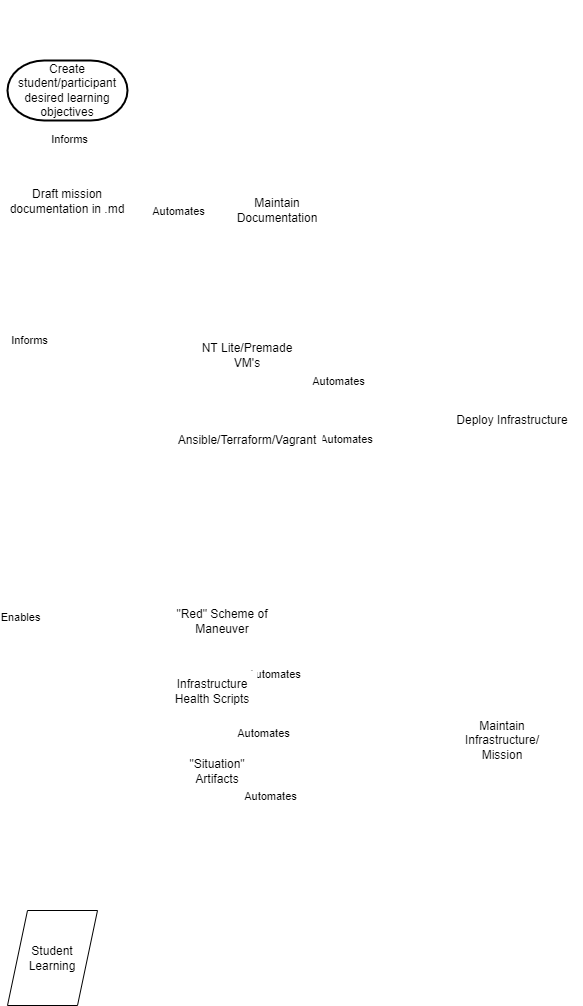

The diagram above was exported from draw.io. Its source (the exported page's mxGraphModel, read from the mxfile embedded in the PNG):
<mxGraphModel dx="623" dy="564" grid="1" gridSize="10" guides="1" tooltips="1" connect="1" arrows="1" fold="1" page="1" pageScale="1" pageWidth="850" pageHeight="1100" math="0" shadow="0">
  <root>
    <mxCell id="0" />
    <mxCell id="1" parent="0" />
    <mxCell id="2" value="&lt;u&gt;&lt;font color=&quot;#ffffff&quot;&gt;1. Building New Mission&lt;/font&gt;&lt;/u&gt;" style="text;html=1;strokeColor=none;fillColor=none;align=center;verticalAlign=middle;whiteSpace=wrap;rounded=0;" vertex="1" parent="1">
      <mxGeometry x="90" y="60" width="130" height="30" as="geometry" />
    </mxCell>
    <mxCell id="8" style="edgeStyle=none;html=1;strokeColor=#FFFFFF;entryX=0.5;entryY=0;entryDx=0;entryDy=0;" edge="1" parent="1" source="3" target="42">
      <mxGeometry relative="1" as="geometry" />
    </mxCell>
    <mxCell id="9" value="Informs" style="edgeLabel;html=1;align=center;verticalAlign=middle;resizable=0;points=[];" vertex="1" connectable="0" parent="8">
      <mxGeometry x="0.415" relative="1" as="geometry">
        <mxPoint x="-27" as="offset" />
      </mxGeometry>
    </mxCell>
    <mxCell id="18" style="edgeStyle=none;html=1;entryX=0;entryY=0.5;entryDx=0;entryDy=0;strokeColor=#FFFFFF;" edge="1" parent="1" source="3" target="17">
      <mxGeometry relative="1" as="geometry" />
    </mxCell>
    <mxCell id="19" value="Automates" style="edgeLabel;html=1;align=center;verticalAlign=middle;resizable=0;points=[];" vertex="1" connectable="0" parent="18">
      <mxGeometry x="-0.5" y="-2" relative="1" as="geometry">
        <mxPoint x="25" y="-2" as="offset" />
      </mxGeometry>
    </mxCell>
    <mxCell id="3" value="&lt;font color=&quot;#000000&quot;&gt;Draft mission documentation in .md&lt;/font&gt;" style="shape=document;whiteSpace=wrap;html=1;boundedLbl=1;fontFamily=Helvetica;fontSize=12;fontColor=default;align=center;strokeColor=none;fillColor=#FFFFFF;" vertex="1" parent="1">
      <mxGeometry x="90" y="240" width="120" height="60" as="geometry" />
    </mxCell>
    <mxCell id="11" style="edgeStyle=none;html=1;entryX=0.5;entryY=0;entryDx=0;entryDy=0;strokeColor=#FFFFFF;exitX=0.5;exitY=1;exitDx=0;exitDy=0;" edge="1" parent="1" source="42" target="35">
      <mxGeometry relative="1" as="geometry" />
    </mxCell>
    <mxCell id="12" value="Enables" style="edgeLabel;html=1;align=center;verticalAlign=middle;resizable=0;points=[];" vertex="1" connectable="0" parent="11">
      <mxGeometry x="0.54" y="-1" relative="1" as="geometry">
        <mxPoint x="-32" y="-1" as="offset" />
      </mxGeometry>
    </mxCell>
    <mxCell id="14" style="edgeStyle=none;html=1;entryX=0.5;entryY=0;entryDx=0;entryDy=0;strokeColor=#FFFFFF;exitX=0.5;exitY=0.88;exitDx=0;exitDy=0;exitPerimeter=0;" edge="1" parent="1" source="4" target="13">
      <mxGeometry relative="1" as="geometry" />
    </mxCell>
    <mxCell id="15" value="Automates" style="edgeLabel;html=1;align=center;verticalAlign=middle;resizable=0;points=[];" vertex="1" connectable="0" parent="14">
      <mxGeometry x="-0.26" y="-2" relative="1" as="geometry">
        <mxPoint as="offset" />
      </mxGeometry>
    </mxCell>
    <mxCell id="4" value="&lt;font color=&quot;#000000&quot;&gt;Ansible/Terraform/Vagrant&lt;/font&gt;" style="strokeWidth=2;html=1;shape=mxgraph.flowchart.multi-document;whiteSpace=wrap;fontFamily=Helvetica;fontSize=12;fontColor=default;align=center;strokeColor=none;fillColor=#FFFFFF;" vertex="1" parent="1">
      <mxGeometry x="255" y="460" width="150" height="80" as="geometry" />
    </mxCell>
    <mxCell id="6" style="edgeStyle=none;html=1;entryX=0.5;entryY=0;entryDx=0;entryDy=0;strokeColor=#FFFFFF;" edge="1" parent="1" source="5" target="3">
      <mxGeometry relative="1" as="geometry" />
    </mxCell>
    <mxCell id="7" value="Informs" style="edgeLabel;html=1;align=center;verticalAlign=middle;resizable=0;points=[];" vertex="1" connectable="0" parent="6">
      <mxGeometry x="-0.3667" y="1" relative="1" as="geometry">
        <mxPoint as="offset" />
      </mxGeometry>
    </mxCell>
    <mxCell id="5" value="Create student/participant desired learning objectives" style="strokeWidth=2;html=1;shape=mxgraph.flowchart.terminator;whiteSpace=wrap;fontFamily=Helvetica;fontSize=12;fontColor=default;align=center;strokeColor=default;fillColor=default;" vertex="1" parent="1">
      <mxGeometry x="90" y="120" width="120" height="60" as="geometry" />
    </mxCell>
    <mxCell id="20" style="edgeStyle=none;html=1;entryX=0.5;entryY=0;entryDx=0;entryDy=0;strokeColor=#FFFFFF;exitX=0.512;exitY=0.897;exitDx=0;exitDy=0;exitPerimeter=0;" edge="1" parent="1" source="10" target="16">
      <mxGeometry relative="1" as="geometry" />
    </mxCell>
    <mxCell id="29" value="Automates" style="edgeLabel;html=1;align=center;verticalAlign=middle;resizable=0;points=[];" vertex="1" connectable="0" parent="20">
      <mxGeometry x="-0.6308" y="2" relative="1" as="geometry">
        <mxPoint x="-2" y="13" as="offset" />
      </mxGeometry>
    </mxCell>
    <mxCell id="28" style="edgeStyle=none;html=1;entryX=0.5;entryY=0;entryDx=0;entryDy=0;strokeColor=#FFFFFF;exitX=0.5;exitY=1;exitDx=0;exitDy=0;" edge="1" parent="1" source="35" target="27">
      <mxGeometry relative="1" as="geometry" />
    </mxCell>
    <mxCell id="10" value="&lt;font color=&quot;#000000&quot;&gt;&quot;Red&quot; Scheme of Maneuver&lt;/font&gt;" style="shape=document;whiteSpace=wrap;html=1;boundedLbl=1;fontFamily=Helvetica;fontSize=12;fontColor=default;align=center;strokeColor=none;fillColor=#FFFFFF;" vertex="1" parent="1">
      <mxGeometry x="255" y="660" width="100" height="60" as="geometry" />
    </mxCell>
    <mxCell id="13" value="&lt;font color=&quot;#000000&quot;&gt;Deploy Infrastructure&lt;/font&gt;" style="shape=parallelogram;perimeter=parallelogramPerimeter;whiteSpace=wrap;html=1;fixedSize=1;fontFamily=Helvetica;fontSize=12;fontColor=default;align=center;strokeColor=none;fillColor=#FFFFFF;" vertex="1" parent="1">
      <mxGeometry x="525" y="440" width="140" height="80" as="geometry" />
    </mxCell>
    <mxCell id="16" value="&lt;font color=&quot;#000000&quot;&gt;Maintain Infrastructure/ Mission&lt;/font&gt;" style="shape=parallelogram;perimeter=parallelogramPerimeter;whiteSpace=wrap;html=1;fixedSize=1;fontFamily=Helvetica;fontSize=12;fontColor=default;align=center;strokeColor=none;fillColor=#FFFFFF;" vertex="1" parent="1">
      <mxGeometry x="525" y="760" width="120" height="80" as="geometry" />
    </mxCell>
    <mxCell id="17" value="&lt;font color=&quot;#000000&quot;&gt;Maintain Documentation&lt;/font&gt;" style="shape=parallelogram;perimeter=parallelogramPerimeter;whiteSpace=wrap;html=1;fixedSize=1;fontFamily=Helvetica;fontSize=12;fontColor=default;align=center;strokeColor=none;fillColor=#FFFFFF;" vertex="1" parent="1">
      <mxGeometry x="300" y="230" width="120" height="80" as="geometry" />
    </mxCell>
    <mxCell id="27" value="Student Learning" style="shape=parallelogram;perimeter=parallelogramPerimeter;whiteSpace=wrap;html=1;fixedSize=1;fontFamily=Helvetica;fontSize=12;fontColor=default;align=center;strokeColor=default;fillColor=default;" vertex="1" parent="1">
      <mxGeometry x="90" y="970" width="90" height="95" as="geometry" />
    </mxCell>
    <mxCell id="35" value="&lt;font color=&quot;#ffffff&quot;&gt;Range Maintenance&lt;/font&gt;" style="verticalLabelPosition=bottom;verticalAlign=top;html=1;shape=process;whiteSpace=wrap;rounded=1;size=0.14;arcSize=6;shadow=0;strokeColor=#FFFFFF;fontColor=#000000;fillColor=none;" vertex="1" parent="1">
      <mxGeometry x="85" y="730" width="100" height="60" as="geometry" />
    </mxCell>
    <mxCell id="36" value="&lt;font color=&quot;#000000&quot;&gt;Infrastructure Health Scripts&lt;/font&gt;" style="shape=document;whiteSpace=wrap;html=1;boundedLbl=1;fontFamily=Helvetica;fontSize=12;fontColor=default;align=center;strokeColor=none;fillColor=#FFFFFF;" vertex="1" parent="1">
      <mxGeometry x="250" y="730" width="90" height="60" as="geometry" />
    </mxCell>
    <mxCell id="37" value="&lt;font color=&quot;#000000&quot;&gt;&quot;Situation&quot; Artifacts&lt;/font&gt;" style="shape=document;whiteSpace=wrap;html=1;boundedLbl=1;fontFamily=Helvetica;fontSize=12;fontColor=default;align=center;strokeColor=none;fillColor=#FFFFFF;" vertex="1" parent="1">
      <mxGeometry x="255" y="810" width="90" height="60" as="geometry" />
    </mxCell>
    <mxCell id="38" style="edgeStyle=none;html=1;entryX=0.5;entryY=0;entryDx=0;entryDy=0;strokeColor=#FFFFFF;exitX=0.489;exitY=0.935;exitDx=0;exitDy=0;exitPerimeter=0;" edge="1" parent="1" source="36" target="16">
      <mxGeometry relative="1" as="geometry">
        <mxPoint x="626.2" y="419.99999999999994" as="sourcePoint" />
        <mxPoint x="695" y="516.1800000000001" as="targetPoint" />
      </mxGeometry>
    </mxCell>
    <mxCell id="39" value="Automates" style="edgeLabel;html=1;align=center;verticalAlign=middle;resizable=0;points=[];" vertex="1" connectable="0" parent="38">
      <mxGeometry x="-0.6308" y="2" relative="1" as="geometry">
        <mxPoint x="-2" y="13" as="offset" />
      </mxGeometry>
    </mxCell>
    <mxCell id="40" style="edgeStyle=none;html=1;entryX=0.5;entryY=0;entryDx=0;entryDy=0;strokeColor=#FFFFFF;exitX=0.52;exitY=0.884;exitDx=0;exitDy=0;exitPerimeter=0;" edge="1" parent="1" source="37" target="16">
      <mxGeometry relative="1" as="geometry">
        <mxPoint x="716.2" y="430" as="sourcePoint" />
        <mxPoint x="785" y="526.1800000000001" as="targetPoint" />
      </mxGeometry>
    </mxCell>
    <mxCell id="41" value="Automates" style="edgeLabel;html=1;align=center;verticalAlign=middle;resizable=0;points=[];" vertex="1" connectable="0" parent="40">
      <mxGeometry x="-0.6308" y="2" relative="1" as="geometry">
        <mxPoint x="-2" y="13" as="offset" />
      </mxGeometry>
    </mxCell>
    <mxCell id="42" value="&lt;font color=&quot;#ffffff&quot;&gt;Build Infrastructure&lt;/font&gt;" style="verticalLabelPosition=bottom;verticalAlign=top;html=1;shape=process;whiteSpace=wrap;rounded=1;size=0.14;arcSize=6;shadow=0;strokeColor=#FFFFFF;fontColor=#000000;fillColor=none;" vertex="1" parent="1">
      <mxGeometry x="85" y="440" width="100" height="60" as="geometry" />
    </mxCell>
    <mxCell id="43" value="&lt;font color=&quot;#000000&quot;&gt;NT Lite/Premade VM's&lt;/font&gt;" style="strokeWidth=2;html=1;shape=mxgraph.flowchart.multi-document;whiteSpace=wrap;fontFamily=Helvetica;fontSize=12;fontColor=default;align=center;strokeColor=none;fillColor=#FFFFFF;" vertex="1" parent="1">
      <mxGeometry x="280" y="390" width="100" height="50" as="geometry" />
    </mxCell>
    <mxCell id="45" style="edgeStyle=none;html=1;entryX=0.5;entryY=0;entryDx=0;entryDy=0;strokeColor=#FFFFFF;exitX=0.379;exitY=0.953;exitDx=0;exitDy=0;exitPerimeter=0;" edge="1" parent="1" source="43" target="13">
      <mxGeometry relative="1" as="geometry">
        <mxPoint x="445" y="510" as="sourcePoint" />
        <mxPoint x="520" y="599.6" as="targetPoint" />
      </mxGeometry>
    </mxCell>
    <mxCell id="46" value="Automates" style="edgeLabel;html=1;align=center;verticalAlign=middle;resizable=0;points=[];" vertex="1" connectable="0" parent="45">
      <mxGeometry x="-0.26" y="-2" relative="1" as="geometry">
        <mxPoint as="offset" />
      </mxGeometry>
    </mxCell>
  </root>
</mxGraphModel>